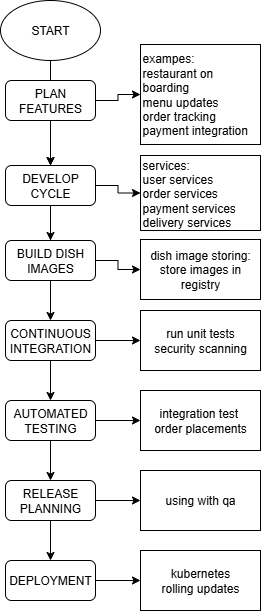

The diagram above was exported from draw.io. Its source (the exported page's mxGraphModel, read from the mxfile embedded in the PNG):
<mxGraphModel dx="1042" dy="608" grid="1" gridSize="10" guides="1" tooltips="1" connect="1" arrows="1" fold="1" page="1" pageScale="1" pageWidth="850" pageHeight="1100" math="0" shadow="0">
  <root>
    <mxCell id="0" />
    <mxCell id="1" parent="0" />
    <mxCell id="R_jOlVj-WQ7EF43AjXvZ-30" value="" style="edgeStyle=orthogonalEdgeStyle;rounded=0;orthogonalLoop=1;jettySize=auto;html=1;" edge="1" parent="1" source="R_jOlVj-WQ7EF43AjXvZ-1" target="R_jOlVj-WQ7EF43AjXvZ-3">
      <mxGeometry relative="1" as="geometry" />
    </mxCell>
    <mxCell id="R_jOlVj-WQ7EF43AjXvZ-1" value="START" style="ellipse;whiteSpace=wrap;html=1;" vertex="1" parent="1">
      <mxGeometry x="340" width="100" height="60" as="geometry" />
    </mxCell>
    <mxCell id="R_jOlVj-WQ7EF43AjXvZ-23" value="" style="edgeStyle=orthogonalEdgeStyle;rounded=0;orthogonalLoop=1;jettySize=auto;html=1;" edge="1" parent="1" source="R_jOlVj-WQ7EF43AjXvZ-2" target="R_jOlVj-WQ7EF43AjXvZ-15">
      <mxGeometry relative="1" as="geometry" />
    </mxCell>
    <mxCell id="R_jOlVj-WQ7EF43AjXvZ-33" value="" style="edgeStyle=orthogonalEdgeStyle;rounded=0;orthogonalLoop=1;jettySize=auto;html=1;" edge="1" parent="1" source="R_jOlVj-WQ7EF43AjXvZ-2" target="R_jOlVj-WQ7EF43AjXvZ-3">
      <mxGeometry relative="1" as="geometry" />
    </mxCell>
    <mxCell id="R_jOlVj-WQ7EF43AjXvZ-2" value="PLAN FEATURES" style="rounded=1;whiteSpace=wrap;html=1;" vertex="1" parent="1">
      <mxGeometry x="345" y="80" width="90" height="40" as="geometry" />
    </mxCell>
    <mxCell id="R_jOlVj-WQ7EF43AjXvZ-24" value="" style="edgeStyle=orthogonalEdgeStyle;rounded=0;orthogonalLoop=1;jettySize=auto;html=1;" edge="1" parent="1" source="R_jOlVj-WQ7EF43AjXvZ-3" target="R_jOlVj-WQ7EF43AjXvZ-19">
      <mxGeometry relative="1" as="geometry" />
    </mxCell>
    <mxCell id="R_jOlVj-WQ7EF43AjXvZ-31" value="" style="edgeStyle=orthogonalEdgeStyle;rounded=0;orthogonalLoop=1;jettySize=auto;html=1;" edge="1" parent="1" source="R_jOlVj-WQ7EF43AjXvZ-3" target="R_jOlVj-WQ7EF43AjXvZ-5">
      <mxGeometry relative="1" as="geometry" />
    </mxCell>
    <mxCell id="R_jOlVj-WQ7EF43AjXvZ-36" value="" style="edgeStyle=orthogonalEdgeStyle;rounded=0;orthogonalLoop=1;jettySize=auto;html=1;entryX=0.5;entryY=0;entryDx=0;entryDy=0;" edge="1" parent="1" source="R_jOlVj-WQ7EF43AjXvZ-3" target="R_jOlVj-WQ7EF43AjXvZ-4">
      <mxGeometry relative="1" as="geometry" />
    </mxCell>
    <mxCell id="R_jOlVj-WQ7EF43AjXvZ-3" value="DEVELOP CYCLE" style="rounded=1;whiteSpace=wrap;html=1;" vertex="1" parent="1">
      <mxGeometry x="345" y="165" width="90" height="40" as="geometry" />
    </mxCell>
    <mxCell id="R_jOlVj-WQ7EF43AjXvZ-25" value="" style="edgeStyle=orthogonalEdgeStyle;rounded=0;orthogonalLoop=1;jettySize=auto;html=1;" edge="1" parent="1" source="R_jOlVj-WQ7EF43AjXvZ-4" target="R_jOlVj-WQ7EF43AjXvZ-18">
      <mxGeometry relative="1" as="geometry" />
    </mxCell>
    <mxCell id="R_jOlVj-WQ7EF43AjXvZ-4" value="BUILD DISH IMAGES" style="rounded=1;whiteSpace=wrap;html=1;" vertex="1" parent="1">
      <mxGeometry x="345" y="240" width="90" height="40" as="geometry" />
    </mxCell>
    <mxCell id="R_jOlVj-WQ7EF43AjXvZ-26" value="" style="edgeStyle=orthogonalEdgeStyle;rounded=0;orthogonalLoop=1;jettySize=auto;html=1;" edge="1" parent="1" source="R_jOlVj-WQ7EF43AjXvZ-5" target="R_jOlVj-WQ7EF43AjXvZ-17">
      <mxGeometry relative="1" as="geometry" />
    </mxCell>
    <mxCell id="R_jOlVj-WQ7EF43AjXvZ-32" value="" style="edgeStyle=orthogonalEdgeStyle;rounded=0;orthogonalLoop=1;jettySize=auto;html=1;" edge="1" parent="1" source="R_jOlVj-WQ7EF43AjXvZ-5" target="R_jOlVj-WQ7EF43AjXvZ-6">
      <mxGeometry relative="1" as="geometry" />
    </mxCell>
    <mxCell id="R_jOlVj-WQ7EF43AjXvZ-5" value="CONTINUOUS INTEGRATION" style="rounded=1;whiteSpace=wrap;html=1;" vertex="1" parent="1">
      <mxGeometry x="345" y="320" width="90" height="40" as="geometry" />
    </mxCell>
    <mxCell id="R_jOlVj-WQ7EF43AjXvZ-27" value="" style="edgeStyle=orthogonalEdgeStyle;rounded=0;orthogonalLoop=1;jettySize=auto;html=1;" edge="1" parent="1" source="R_jOlVj-WQ7EF43AjXvZ-6" target="R_jOlVj-WQ7EF43AjXvZ-20">
      <mxGeometry relative="1" as="geometry" />
    </mxCell>
    <mxCell id="R_jOlVj-WQ7EF43AjXvZ-34" value="" style="edgeStyle=orthogonalEdgeStyle;rounded=0;orthogonalLoop=1;jettySize=auto;html=1;" edge="1" parent="1" source="R_jOlVj-WQ7EF43AjXvZ-6" target="R_jOlVj-WQ7EF43AjXvZ-7">
      <mxGeometry relative="1" as="geometry" />
    </mxCell>
    <mxCell id="R_jOlVj-WQ7EF43AjXvZ-6" value="AUTOMATED TESTING" style="rounded=1;whiteSpace=wrap;html=1;" vertex="1" parent="1">
      <mxGeometry x="345" y="400" width="90" height="40" as="geometry" />
    </mxCell>
    <mxCell id="R_jOlVj-WQ7EF43AjXvZ-28" value="" style="edgeStyle=orthogonalEdgeStyle;rounded=0;orthogonalLoop=1;jettySize=auto;html=1;" edge="1" parent="1" source="R_jOlVj-WQ7EF43AjXvZ-7" target="R_jOlVj-WQ7EF43AjXvZ-21">
      <mxGeometry relative="1" as="geometry" />
    </mxCell>
    <mxCell id="R_jOlVj-WQ7EF43AjXvZ-35" value="" style="edgeStyle=orthogonalEdgeStyle;rounded=0;orthogonalLoop=1;jettySize=auto;html=1;" edge="1" parent="1" source="R_jOlVj-WQ7EF43AjXvZ-7" target="R_jOlVj-WQ7EF43AjXvZ-8">
      <mxGeometry relative="1" as="geometry" />
    </mxCell>
    <mxCell id="R_jOlVj-WQ7EF43AjXvZ-7" value="RELEASE PLANNING" style="rounded=1;whiteSpace=wrap;html=1;" vertex="1" parent="1">
      <mxGeometry x="345" y="480" width="90" height="40" as="geometry" />
    </mxCell>
    <mxCell id="R_jOlVj-WQ7EF43AjXvZ-29" value="" style="edgeStyle=orthogonalEdgeStyle;rounded=0;orthogonalLoop=1;jettySize=auto;html=1;" edge="1" parent="1" source="R_jOlVj-WQ7EF43AjXvZ-8" target="R_jOlVj-WQ7EF43AjXvZ-22">
      <mxGeometry relative="1" as="geometry" />
    </mxCell>
    <mxCell id="R_jOlVj-WQ7EF43AjXvZ-8" value="DEPLOYMENT" style="rounded=1;whiteSpace=wrap;html=1;" vertex="1" parent="1">
      <mxGeometry x="345" y="560" width="90" height="40" as="geometry" />
    </mxCell>
    <mxCell id="R_jOlVj-WQ7EF43AjXvZ-15" value="exampes:&lt;div&gt;restaurant on boarding&lt;/div&gt;&lt;div&gt;menu updates&lt;/div&gt;&lt;div&gt;order tracking&amp;nbsp;&lt;/div&gt;&lt;div&gt;payment integration&lt;/div&gt;" style="rounded=0;whiteSpace=wrap;html=1;align=left;" vertex="1" parent="1">
      <mxGeometry x="480" y="44" width="120" height="100" as="geometry" />
    </mxCell>
    <mxCell id="R_jOlVj-WQ7EF43AjXvZ-17" value="run unit tests&lt;div&gt;security scanning&lt;/div&gt;" style="rounded=0;whiteSpace=wrap;html=1;" vertex="1" parent="1">
      <mxGeometry x="480" y="310" width="120" height="60" as="geometry" />
    </mxCell>
    <mxCell id="R_jOlVj-WQ7EF43AjXvZ-18" value="dish image storing:&lt;div&gt;store images in registry&lt;/div&gt;" style="rounded=0;whiteSpace=wrap;html=1;" vertex="1" parent="1">
      <mxGeometry x="480" y="239" width="120" height="60" as="geometry" />
    </mxCell>
    <mxCell id="R_jOlVj-WQ7EF43AjXvZ-19" value="services:&lt;div&gt;user services&lt;/div&gt;&lt;div&gt;order services&lt;/div&gt;&lt;div&gt;payment services&lt;/div&gt;&lt;div style=&quot;&quot;&gt;delivery services&lt;/div&gt;" style="rounded=0;whiteSpace=wrap;html=1;align=left;" vertex="1" parent="1">
      <mxGeometry x="480" y="155" width="120" height="75" as="geometry" />
    </mxCell>
    <mxCell id="R_jOlVj-WQ7EF43AjXvZ-20" value="integration test&amp;nbsp;&lt;div&gt;order placements&lt;/div&gt;" style="rounded=0;whiteSpace=wrap;html=1;" vertex="1" parent="1">
      <mxGeometry x="480" y="390" width="120" height="60" as="geometry" />
    </mxCell>
    <mxCell id="R_jOlVj-WQ7EF43AjXvZ-21" value="using with&amp;nbsp;qa" style="rounded=0;whiteSpace=wrap;html=1;" vertex="1" parent="1">
      <mxGeometry x="480" y="470" width="120" height="60" as="geometry" />
    </mxCell>
    <mxCell id="R_jOlVj-WQ7EF43AjXvZ-22" value="kubernetes&lt;div&gt;rolling updates&lt;/div&gt;" style="rounded=0;whiteSpace=wrap;html=1;" vertex="1" parent="1">
      <mxGeometry x="480" y="550" width="120" height="60" as="geometry" />
    </mxCell>
  </root>
</mxGraphModel>